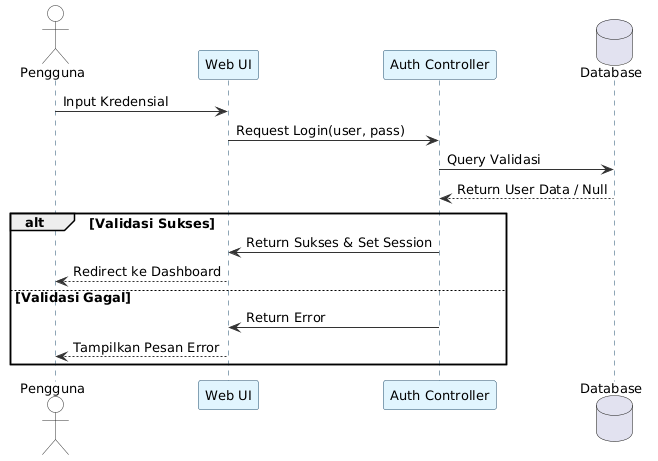

The diagram above was rendered by PlantUML. Its source (embedded in the PNG):
@startuml
skinparam BackgroundColor white
skinparam SequenceLifeLineBorderColor #1c4a6b
skinparam SequenceParticipantBorderColor #1c4a6b
skinparam SequenceParticipantBackgroundColor #e1f5fe
skinparam SequenceActorBorderColor #333333
skinparam SequenceActorBackgroundColor #f9f9f9
skinparam SequenceArrowColor #333333
skinparam DefaultFontName Arial
skinparam DefaultFontSize 13
actor Pengguna
participant "Web UI" as UI
participant "Auth Controller" as Auth
database Database

Pengguna -> UI: Input Kredensial
UI -> Auth: Request Login(user, pass)
Auth -> Database: Query Validasi
Database --> Auth: Return User Data / Null
alt Validasi Sukses
    Auth -> UI: Return Sukses & Set Session
    UI --> Pengguna: Redirect ke Dashboard
else Validasi Gagal
    Auth -> UI: Return Error
    UI --> Pengguna: Tampilkan Pesan Error
end
@enduml